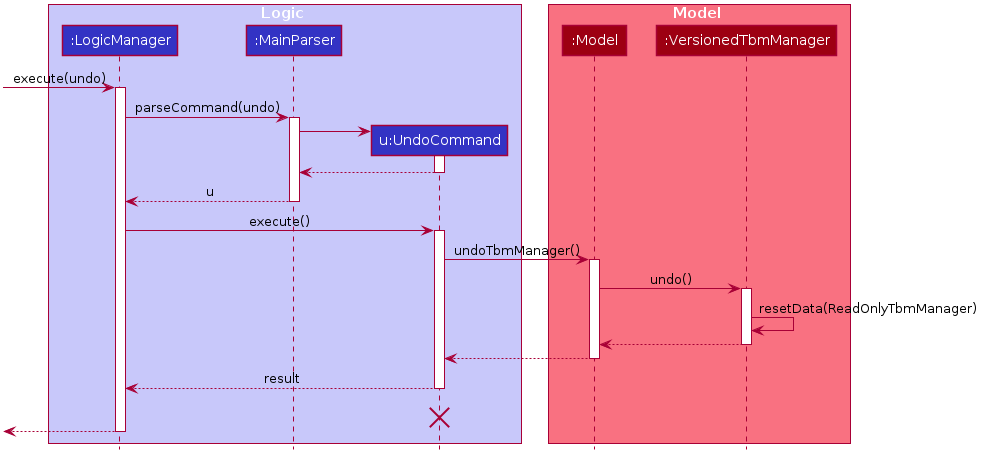

The diagram above was rendered by PlantUML. Its source (embedded in the PNG):
@startuml








skinparam BackgroundColor #FFFFFFF

skinparam Shadowing false

skinparam Class {
    FontColor #FFFFFF
    BorderThickness 1
    BorderColor #FFFFFF
    StereotypeFontColor #FFFFFF
    FontName Arial
}

skinparam Actor {
    BorderColor #000000
    Color #000000
    FontName Arial
}

skinparam Sequence {
    MessageAlign center
    BoxFontSize 15
    BoxPadding 0
    BoxFontColor #FFFFFF
    FontName Arial
}

skinparam Participant {
    FontColor #FFFFFFF
    Padding 20
}

skinparam MinClassWidth 50
skinparam ParticipantPadding 10
skinparam Shadowing false
skinparam DefaultTextAlignment center
skinparam packageStyle Rectangle

hide footbox
hide members
hide circle

box Logic #C8C8FA
participant ":LogicManager" as LogicManager #3333C4
participant ":MainParser" as MainParser #3333C4
participant "u:UndoCommand" as UndoCommand #3333C4
end box

box Model #F97181
participant ":Model" as Model #9D0012
participant ":VersionedTbmManager" as VersionedTbmManager #9D0012
end box
[-> LogicManager : execute(undo)
activate LogicManager

LogicManager -> MainParser : parseCommand(undo)
activate MainParser

create UndoCommand
MainParser -> UndoCommand
activate UndoCommand

UndoCommand --> MainParser
deactivate UndoCommand

MainParser --> LogicManager : u
deactivate MainParser

LogicManager -> UndoCommand : execute()
activate UndoCommand

UndoCommand -> Model : undoTbmManager()
activate Model

Model -> VersionedTbmManager : undo()
activate VersionedTbmManager

VersionedTbmManager -> VersionedTbmManager :resetData(ReadOnlyTbmManager)
VersionedTbmManager --> Model :
deactivate VersionedTbmManager

Model --> UndoCommand
deactivate Model

UndoCommand --> LogicManager : result
deactivate UndoCommand
UndoCommand -[hidden]-> LogicManager : result
destroy UndoCommand

[<--LogicManager
deactivate LogicManager
@enduml